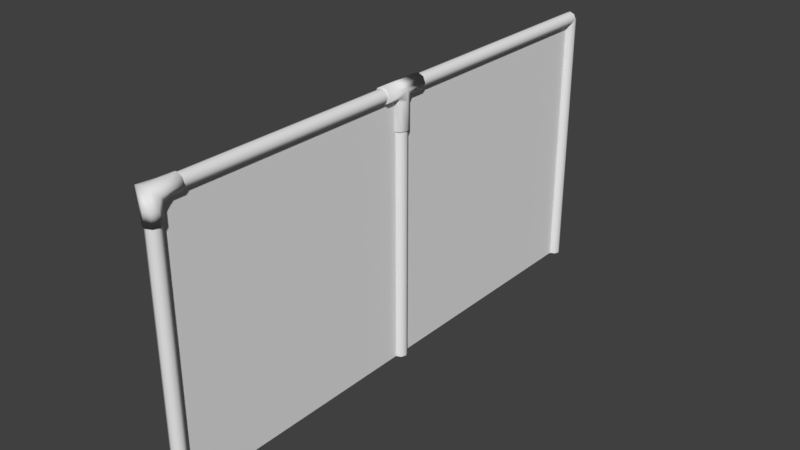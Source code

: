 # Source: fence_2_.blend  (saved by Blender 2.79.0; exported with 4.5.12 LTS)
import bpy
from mathutils import Matrix  # noqa: F401  (used for matrix-valued properties, if any)

bpy.ops.wm.read_factory_settings(use_empty=True)
scene = bpy.context.scene
scene.name = 'Scene'

# ---- collections
col_collection_1 = bpy.data.collections.new('Collection 1'); scene.collection.children.link(col_collection_1)

# ---- world
world_world = bpy.data.worlds.new('World'); scene.world = world_world
world_world.color = (0.05088, 0.05088, 0.05088)
world_world.use_sun_shadow = False
world_world.sun_shadow_jitter_overblur = 0.0
world_world.cycles.sampling_method = 'MANUAL'

# ---- meshes
me_cylinder_006 = bpy.data.meshes.new('Cylinder.006')
me_cylinder_006.from_pydata([(4.829e-17, -0.1175, -0.6876), (0.07071, -0.1175, -0.4862), (0.1, -0.1175, -3.647e-07), (0.07071, -0.1175, 0.4862), (-8.742e-09, -0.1175, 0.6876), (-0.07071, -0.1175, 0.4862), (-0.1, -0.1175, -4.03e-07), (-0.07071, -0.1175, -0.4862), (0.1, -0.000823, -2.766e-09), (0.07071, -0.07153, 0.6776), (0.07071, -0.07153, -0.6776), (-8.742e-09, -0.1008, 0.6776), (-8.742e-09, -0.1008, -0.6776), (-0.07071, -0.07153, 0.6776), (-0.07071, -0.07153, -0.6776), (-0.1, -0.000823, -2.766e-09), (0.0, 0.08869, -2.0), (1.828e-19, 0.09918, -1.99), (1.828e-19, 0.09918, 1.99), (4.657e-10, 0.08869, 2.0), (0.07071, 0.06989, -1.99), (0.0633, 0.06247, -2.0), (0.0633, 0.06247, 2.0), (0.07071, 0.06989, 1.99), (0.1, -0.000823, -1.99), (0.08951, -0.000823, -2.0), (0.08951, -0.000823, 2.0), (0.1, -0.000823, 1.99), (0.0633, -0.06412, -2.0), (0.07071, -0.07153, -1.99), (0.0633, -0.06412, 2.0), (0.07071, -0.07153, 1.99), (-6.752e-09, -0.09034, -2.0), (-8.742e-09, -0.1008, -1.99), (-6.519e-09, -0.09034, 2.0), (-8.742e-09, -0.1008, 1.99), (-0.0633, -0.06412, -2.0), (-0.07071, -0.07153, -1.99), (-0.0633, -0.06412, 2.0), (-0.07071, -0.07153, 1.99), (-0.1, -0.000823, -1.99), (-0.08951, -0.000823, -2.0), (-0.08951, -0.000823, 2.0), (-0.1, -0.000823, 1.99), (-0.07071, 0.06989, -1.99), (-0.0633, 0.06247, -2.0), (-0.0633, 0.06247, 2.0), (-0.07071, 0.06989, 1.99), (0.0, -0.4604, -0.6584), (1.223e-16, -0.4508, -0.6876), (0.06112, -0.4604, -0.4843), (0.07071, -0.4508, -0.4862), (0.0903, -0.4604, -1.517e-06), (0.1, -0.4508, -1.485e-06), (0.06112, -0.4604, 0.4843), (0.07071, -0.4508, 0.4862), (-4.657e-09, -0.4604, 0.6584), (-8.742e-09, -0.4508, 0.6876), (-0.06112, -0.4604, 0.4843), (-0.07071, -0.4508, 0.4862), (-0.0903, -0.4604, -1.556e-06), (-0.1, -0.4508, -1.523e-06), (-0.06112, -0.4604, -0.4843), (-0.07071, -0.4508, -0.4862)], [], [(24, 8, 10, 29), (7, 14, 12, 0), (29, 10, 12, 33), (33, 12, 14, 37), (37, 14, 15, 40), (47, 44, 40, 15, 43), (50, 52, 54, 56, 58, 60, 62, 48), (63, 7, 0, 49), (53, 2, 3, 55), (55, 3, 4, 57), (57, 4, 5, 59), (59, 5, 6, 61), (61, 6, 7, 63), (51, 1, 2, 53), (17, 18, 23, 20), (6, 15, 14, 7), (13, 39, 43, 15), (2, 8, 9, 3), (11, 35, 39, 13), (1, 10, 8, 2), (9, 31, 35, 11), (3, 9, 11, 4), (8, 27, 31, 9), (5, 13, 15, 6), (4, 11, 13, 5), (0, 12, 10, 1), (19, 46, 42, 38, 34, 30, 26, 22), (44, 47, 18, 17), (20, 23, 27, 8, 24), (49, 0, 1, 51), (21, 16, 17, 20), (19, 22, 23, 18), (25, 21, 20, 24), (22, 26, 27, 23), (28, 25, 24, 29), (26, 30, 31, 27), (32, 28, 29, 33), (30, 34, 35, 31), (36, 32, 33, 37), (34, 38, 39, 35), (41, 36, 37, 40), (38, 42, 43, 39), (45, 41, 40, 44), (42, 46, 47, 43), (16, 45, 44, 17), (46, 19, 18, 47), (50, 48, 49, 51), (52, 50, 51, 53), (54, 52, 53, 55), (56, 54, 55, 57), (58, 56, 57, 59), (60, 58, 59, 61), (62, 60, 61, 63), (48, 62, 63, 49), (21, 25, 28, 32, 36, 41, 45, 16)])
me_cylinder_006.polygons.foreach_set('use_smooth', [True] * 55)
_uv = me_cylinder_006.uv_layers.new(name='UVMap')
_uv.uv.foreach_set('vector', [0.1221, 0.342, 0.122, 0.5006, 0.1026, 0.4458, 0.1044, 0.342, 0.2288, 0.4625, 0.2182, 0.4462, 0.2371, 0.4448, 0.2395, 0.446, 0.1044, 0.342, 0.1026, 0.4458, 0.08363, 0.4444, 0.08676, 0.342, 0.2353, 0.342, 0.2371, 0.4448, 0.2182, 0.4462, 0.2165, 0.342, 0.2165, 0.342, 0.2182, 0.4462, 0.1988, 0.5009, 0.1987, 0.342, 0.1796, 0.658, 0.1796, 0.342, 0.1987, 0.342, 0.1988, 0.5009, 0.1985, 0.658, 0.03374, 0.4655, 0.02747, 0.5008, 0.02569, 0.5361, 0.02661, 0.5492, 0.2846, 0.5363, 0.2933, 0.501, 0.2978, 0.4657, 0.298, 0.4519, 0.3109, 0.4655, 0.2288, 0.4625, 0.2395, 0.446, 0.3182, 0.4495, 0.01575, 0.5008, 0.09404, 0.5006, 0.0923, 0.5385, 0.01276, 0.5363, 0.01276, 0.5363, 0.0923, 0.5385, 0.08172, 0.5548, 0.006973, 0.5515, 0.314, 0.5518, 0.2391, 0.5551, 0.2284, 0.5388, 0.3081, 0.5366, 0.3081, 0.5366, 0.2284, 0.5388, 0.2267, 0.5009, 0.305, 0.5011, 0.305, 0.5011, 0.2267, 0.5009, 0.2288, 0.4625, 0.3109, 0.4655, 0.009713, 0.4653, 0.09192, 0.4622, 0.09404, 0.5006, 0.01575, 0.5008, 0.1603, 0.342, 0.1602, 0.658, 0.1411, 0.658, 0.1412, 0.342, 0.2267, 0.5009, 0.1988, 0.5009, 0.2182, 0.4462, 0.2288, 0.4625, 0.2179, 0.5549, 0.2161, 0.658, 0.1985, 0.658, 0.1988, 0.5009, 0.09404, 0.5006, 0.122, 0.5006, 0.1028, 0.5546, 0.0923, 0.5385, 0.2367, 0.5563, 0.2336, 0.658, 0.2161, 0.658, 0.2179, 0.5549, 0.09192, 0.4622, 0.1026, 0.4458, 0.122, 0.5006, 0.09404, 0.5006, 0.1028, 0.5546, 0.1045, 0.658, 0.08579, 0.658, 0.08409, 0.5559, 0.0923, 0.5385, 0.1028, 0.5546, 0.08409, 0.5559, 0.08172, 0.5548, 0.122, 0.5006, 0.1221, 0.658, 0.1045, 0.658, 0.1028, 0.5546, 0.2284, 0.5388, 0.2179, 0.5549, 0.1988, 0.5009, 0.2267, 0.5009, 0.2391, 0.5551, 0.2367, 0.5563, 0.2179, 0.5549, 0.2284, 0.5388, 0.0812, 0.4456, 0.08363, 0.4444, 0.1026, 0.4458, 0.09192, 0.4622, 0.161, 0.6587, 0.179, 0.6587, 0.1966, 0.6587, 0.2127, 0.6588, 0.2201, 0.6588, 0.1181, 0.6588, 0.1257, 0.6588, 0.1429, 0.6588, 0.1796, 0.342, 0.1796, 0.658, 0.1605, 0.658, 0.1605, 0.342, 0.1412, 0.342, 0.1411, 0.658, 0.1221, 0.658, 0.122, 0.5006, 0.1221, 0.342, 0.002371, 0.4492, 0.0812, 0.4456, 0.09192, 0.4622, 0.009713, 0.4653, 0.1418, 0.3413, 0.1599, 0.3412, 0.1603, 0.342, 0.1412, 0.342, 0.161, 0.6587, 0.1429, 0.6588, 0.1411, 0.658, 0.1602, 0.658, 0.124, 0.3413, 0.1418, 0.3413, 0.1412, 0.342, 0.1221, 0.342, 0.1429, 0.6588, 0.1257, 0.6588, 0.1221, 0.658, 0.1411, 0.658, 0.1079, 0.3412, 0.124, 0.3413, 0.1221, 0.342, 0.1044, 0.342, 0.1257, 0.6588, 0.1181, 0.6588, 0.1045, 0.658, 0.1221, 0.658, 0.1003, 0.3412, 0.1079, 0.3412, 0.1044, 0.342, 0.08676, 0.342, 0.1181, 0.6588, 0.2201, 0.6588, 0.2336, 0.6588, 0.1046, 0.6588, 0.2028, 0.3412, 0.1003, 0.3412, 0.08678, 0.3412, 0.2164, 0.3412, 0.2201, 0.6588, 0.2127, 0.6588, 0.2161, 0.658, 0.2336, 0.658, 0.1952, 0.3412, 0.2028, 0.3412, 0.2165, 0.342, 0.1987, 0.342, 0.2127, 0.6588, 0.1966, 0.6587, 0.1985, 0.658, 0.2161, 0.658, 0.1778, 0.3412, 0.1952, 0.3412, 0.1987, 0.342, 0.1796, 0.342, 0.1966, 0.6587, 0.179, 0.6587, 0.1796, 0.658, 0.1985, 0.658, 0.1599, 0.3412, 0.1778, 0.3412, 0.1796, 0.342, 0.1605, 0.342, 0.179, 0.6587, 0.161, 0.6587, 0.1605, 0.658, 0.1796, 0.658, 0.03374, 0.4655, 0.298, 0.4519, 0.3205, 0.4496, 0.007323, 0.4654, 0.02747, 0.5008, 0.03374, 0.4655, 0.009713, 0.4653, 0.01575, 0.5008, 0.02569, 0.5361, 0.02747, 0.5008, 0.01575, 0.5008, 0.01276, 0.5363, 0.02661, 0.5492, 0.02569, 0.5361, 0.01276, 0.5363, 0.006973, 0.5515, 0.2846, 0.5363, 0.02661, 0.5492, 0.0048, 0.5514, 0.3104, 0.5365, 0.2933, 0.501, 0.2846, 0.5363, 0.3081, 0.5366, 0.305, 0.5011, 0.2978, 0.4657, 0.2933, 0.501, 0.305, 0.5011, 0.3109, 0.4655, 0.298, 0.4519, 0.2978, 0.4657, 0.3109, 0.4655, 0.3182, 0.4495, 0.1418, 0.3413, 0.124, 0.3413, 0.1079, 0.3412, 0.1003, 0.3412, 0.2028, 0.3412, 0.1952, 0.3412, 0.1778, 0.3412, 0.1599, 0.3412])
me_cylinder_006.use_remesh_preserve_volume = False
me_cylinder_006.use_remesh_preserve_attributes = False
me_cylinder_006.use_mirror_vertex_groups = False
me_cylinder_006.update()
me_cylinder_004 = bpy.data.meshes.new('Cylinder.004')
me_cylinder_004.from_pydata([(1.51e-11, 0.1209, -2.802), (1.591e-09, 0.3603, -0.954), (0.08547, 0.08547, -2.802), (0.08547, 0.3603, -0.6791), (0.1209, -5.288e-09, -2.802), (0.1209, 0.3603, -0.01556), (0.08547, -0.08547, -2.802), (0.08547, 0.3603, 0.648), (-1.055e-08, -0.1209, -2.802), (-8.975e-09, 0.3603, 0.9229), (-0.08547, -0.08547, -2.802), (-0.08547, 0.3603, 0.648), (-0.1209, 1.436e-09, -2.802), (-0.1209, 0.3603, -0.01556), (-0.08547, 0.08547, -2.802), (-0.08547, 0.3603, -0.6791), (1.51e-11, 0.1209, -1.411), (3.736e-09, 0.1209, -0.9383), (1.591e-09, 0.1812, -0.954), (0.08547, 0.1812, -0.6791), (0.1209, 0.08546, -0.6635), (0.08547, 0.08547, -1.411), (0.1209, 0.1812, -0.01556), (0.1709, -3.618e-09, 5.337e-08), (0.1209, -5.288e-09, -1.411), (0.08547, 0.1812, 0.648), (0.1209, -0.08546, 0.6635), (0.08547, -0.08547, -1.411), (-8.975e-09, 0.1812, 0.9229), (-1.121e-08, -0.1209, 0.9383), (-1.055e-08, -0.1209, -1.411), (-0.08547, 0.1812, 0.648), (-0.1209, -0.08546, 0.6635), (-0.08547, -0.08547, -1.411), (-0.1209, 0.1812, -0.01556), (-0.1709, 3.106e-09, 1.17e-09), (-0.1209, 1.436e-09, -1.411), (-0.08547, 0.1812, -0.6791), (-0.1209, 0.08546, -0.6635), (-0.08547, 0.08547, -1.411)], [], [(18, 1, 3, 19), (19, 3, 5, 22), (22, 5, 7, 25), (25, 7, 9, 28), (28, 9, 11, 31), (31, 11, 13, 34), (34, 13, 15, 37), (37, 15, 1, 18), (14, 39, 16, 0), (39, 38, 17, 16), (38, 37, 18, 17), (12, 36, 39, 14), (36, 35, 38, 39), (35, 34, 37, 38), (10, 33, 36, 12), (33, 32, 35, 36), (32, 31, 34, 35), (8, 30, 33, 10), (30, 29, 32, 33), (29, 28, 31, 32), (6, 27, 30, 8), (27, 26, 29, 30), (26, 25, 28, 29), (4, 24, 27, 6), (24, 23, 26, 27), (23, 22, 25, 26), (2, 21, 24, 4), (21, 20, 23, 24), (20, 19, 22, 23), (0, 16, 21, 2), (16, 17, 20, 21), (17, 18, 19, 20), (1, 15, 13, 11, 9, 7, 5, 3), (2, 4, 6, 8, 10, 12, 14, 0)])
me_cylinder_004.polygons.foreach_set('use_smooth', [True] * 34)
_uv = me_cylinder_004.uv_layers.new(name='UVMap')
_uv.uv.foreach_set('vector', [1.0, 0.75, 1.0, 1.0, 0.875, 1.0, 0.875, 0.75, 0.875, 0.75, 0.875, 1.0, 0.75, 1.0, 0.75, 0.75, 0.75, 0.75, 0.75, 1.0, 0.625, 1.0, 0.625, 0.75, 0.625, 0.75, 0.625, 1.0, 0.5, 1.0, 0.5, 0.75, 0.5, 0.75, 0.5, 1.0, 0.375, 1.0, 0.375, 0.75, 0.375, 0.75, 0.375, 1.0, 0.25, 1.0, 0.25, 0.75, 0.25, 0.75, 0.25, 1.0, 0.125, 1.0, 0.125, 0.75, 0.125, 0.75, 0.125, 1.0, 0.0, 1.0, 0.0, 0.75, 0.125, 0.0, 0.125, 0.25, 0.0, 0.25, 0.0, 0.0, 0.125, 0.25, 0.125, 0.5, 0.0, 0.5, 0.0, 0.25, 0.125, 0.5, 0.125, 0.75, 0.0, 0.75, 0.0, 0.5, 0.25, 0.0, 0.25, 0.25, 0.125, 0.25, 0.125, 0.0, 0.25, 0.25, 0.25, 0.5, 0.125, 0.5, 0.125, 0.25, 0.25, 0.5, 0.25, 0.75, 0.125, 0.75, 0.125, 0.5, 0.375, 0.0, 0.375, 0.25, 0.25, 0.25, 0.25, 0.0, 0.375, 0.25, 0.375, 0.5, 0.25, 0.5, 0.25, 0.25, 0.375, 0.5, 0.375, 0.75, 0.25, 0.75, 0.25, 0.5, 0.5, 0.0, 0.5, 0.25, 0.375, 0.25, 0.375, 0.0, 0.5, 0.25, 0.5, 0.5, 0.375, 0.5, 0.375, 0.25, 0.5, 0.5, 0.5, 0.75, 0.375, 0.75, 0.375, 0.5, 0.625, 0.0, 0.625, 0.25, 0.5, 0.25, 0.5, 0.0, 0.625, 0.25, 0.625, 0.5, 0.5, 0.5, 0.5, 0.25, 0.625, 0.5, 0.625, 0.75, 0.5, 0.75, 0.5, 0.5, 0.75, 0.0, 0.75, 0.25, 0.625, 0.25, 0.625, 0.0, 0.75, 0.25, 0.75, 0.5, 0.625, 0.5, 0.625, 0.25, 0.75, 0.5, 0.75, 0.75, 0.625, 0.75, 0.625, 0.5, 0.875, 0.0, 0.875, 0.25, 0.75, 0.25, 0.75, 0.0, 0.875, 0.25, 0.875, 0.5, 0.75, 0.5, 0.75, 0.25, 0.875, 0.5, 0.875, 0.75, 0.75, 0.75, 0.75, 0.5, 1.0, 0.0, 1.0, 0.25, 0.875, 0.25, 0.875, 0.0, 1.0, 0.25, 1.0, 0.5, 0.875, 0.5, 0.875, 0.25, 1.0, 0.5, 1.0, 0.75, 0.875, 0.75, 0.875, 0.5, 0.09111, 4.78e-05, 0.1288, 0.1489, 0.1288, 0.5034, 0.09111, 0.8559, 0.03777, 1.0, 4.817e-05, 0.8511, 4.78e-05, 0.4966, 0.03777, 0.1441, 0.2481, 0.03495, 0.2481, 0.0843, 0.2132, 0.1192, 0.1638, 0.1192, 0.1289, 0.0843, 0.1289, 0.03495, 0.1638, 4.782e-05, 0.2132, 4.78e-05])
me_cylinder_004.use_remesh_preserve_volume = False
me_cylinder_004.use_remesh_preserve_attributes = False
me_cylinder_004.use_mirror_vertex_groups = False
me_cylinder_004.update()
me_cylinder_003 = bpy.data.meshes.new('Cylinder.003')
me_cylinder_003.from_pydata([(0.0, 0.1, -2.0), (0.0, 0.1, 2.0), (0.07071, 0.07071, -2.0), (0.07071, 0.07071, 2.0), (0.1, -4.371e-09, -2.0), (0.1, -4.371e-09, 2.0), (0.07071, -0.07071, -2.0), (0.07071, -0.07071, 2.0), (-8.742e-09, -0.1, -2.0), (-8.742e-09, -0.1, 2.0), (-0.07071, -0.07071, -2.0), (-0.07071, -0.07071, 2.0), (-0.1, 1.192e-09, -2.0), (-0.1, 1.192e-09, 2.0), (-0.07071, 0.07071, -2.0), (-0.07071, 0.07071, 2.0)], [], [(0, 1, 3, 2), (2, 3, 5, 4), (4, 5, 7, 6), (6, 7, 9, 8), (8, 9, 11, 10), (10, 11, 13, 12), (12, 13, 15, 14), (14, 15, 1, 0)])
me_cylinder_003.polygons.foreach_set('use_smooth', [True] * 8)
_uv = me_cylinder_003.uv_layers.new(name='UVMap')
_uv.uv.foreach_set('vector', [1.0, 0.0, 1.0, 1.0, 0.875, 1.0, 0.875, 0.0, 0.875, 0.0, 0.875, 1.0, 0.75, 1.0, 0.75, 0.0, 0.75, 0.0, 0.75, 1.0, 0.625, 1.0, 0.625, 0.0, 0.625, 0.0, 0.625, 1.0, 0.5, 1.0, 0.5, 0.0, 0.5, 0.0, 0.5, 1.0, 0.375, 1.0, 0.375, 0.0, 0.375, 0.0, 0.375, 1.0, 0.25, 1.0, 0.25, 0.0, 0.25, 0.0, 0.25, 1.0, 0.125, 1.0, 0.125, 0.0, 0.125, 0.0, 0.125, 1.0, 0.0, 1.0, 0.0, 0.0])
me_cylinder_003.use_remesh_preserve_volume = False
me_cylinder_003.use_remesh_preserve_attributes = False
me_cylinder_003.use_mirror_vertex_groups = False
me_cylinder_003.update()
me_cylinder_002 = bpy.data.meshes.new('Cylinder.002')
me_cylinder_002.from_pydata([(0.0, 0.1, -2.0), (0.0, 0.1, 2.0), (0.07071, 0.07071, -2.0), (0.07071, 0.07071, 2.0), (0.1, -4.371e-09, -2.0), (0.1, -4.371e-09, 2.0), (0.07071, -0.07071, -2.0), (0.07071, -0.07071, 2.0), (-8.742e-09, -0.1, -2.0), (-8.742e-09, -0.1, 2.0), (-0.07071, -0.07071, -2.0), (-0.07071, -0.07071, 2.0), (-0.1, 1.192e-09, -2.0), (-0.1, 1.192e-09, 2.0), (-0.07071, 0.07071, -2.0), (-0.07071, 0.07071, 2.0)], [], [(0, 1, 3, 2), (2, 3, 5, 4), (4, 5, 7, 6), (6, 7, 9, 8), (8, 9, 11, 10), (10, 11, 13, 12), (12, 13, 15, 14), (14, 15, 1, 0)])
me_cylinder_002.polygons.foreach_set('use_smooth', [True] * 8)
_uv = me_cylinder_002.uv_layers.new(name='UVMap')
_uv.uv.foreach_set('vector', [1.0, 0.0, 1.0, 1.0, 0.875, 1.0, 0.875, 0.0, 0.875, 0.0, 0.875, 1.0, 0.75, 1.0, 0.75, 0.0, 0.75, 0.0, 0.75, 1.0, 0.625, 1.0, 0.625, 0.0, 0.625, 0.0, 0.625, 1.0, 0.5, 1.0, 0.5, 0.0, 0.5, 0.0, 0.5, 1.0, 0.375, 1.0, 0.375, 0.0, 0.375, 0.0, 0.375, 1.0, 0.25, 1.0, 0.25, 0.0, 0.25, 0.0, 0.25, 1.0, 0.125, 1.0, 0.125, 0.0, 0.125, 0.0, 0.125, 1.0, 0.0, 1.0, 0.0, 0.0])
me_cylinder_002.use_remesh_preserve_volume = False
me_cylinder_002.use_remesh_preserve_attributes = False
me_cylinder_002.use_mirror_vertex_groups = False
me_cylinder_002.update()
me_cylinder_001 = bpy.data.meshes.new('Cylinder.001')
me_cylinder_001.from_pydata([(0.0, 0.1, -2.0), (0.0, 0.1, 2.0), (0.07071, 0.07071, -2.0), (0.07071, 0.07071, 2.0), (0.1, -4.371e-09, -2.0), (0.1, -4.371e-09, 2.0), (0.07071, -0.07071, -2.0), (0.07071, -0.07071, 2.0), (-8.742e-09, -0.1, -2.0), (-8.742e-09, -0.1, 2.0), (-0.07071, -0.07071, -2.0), (-0.07071, -0.07071, 2.0), (-0.1, 1.192e-09, -2.0), (-0.1, 1.192e-09, 2.0), (-0.07071, 0.07071, -2.0), (-0.07071, 0.07071, 2.0)], [], [(0, 1, 3, 2), (2, 3, 5, 4), (4, 5, 7, 6), (6, 7, 9, 8), (8, 9, 11, 10), (10, 11, 13, 12), (12, 13, 15, 14), (14, 15, 1, 0)])
me_cylinder_001.polygons.foreach_set('use_smooth', [True] * 8)
_uv = me_cylinder_001.uv_layers.new(name='UVMap')
_uv.uv.foreach_set('vector', [1.0, 0.0, 1.0, 1.0, 0.875, 1.0, 0.875, 0.0, 0.875, 0.0, 0.875, 1.0, 0.75, 1.0, 0.75, 0.0, 0.75, 0.0, 0.75, 1.0, 0.625, 1.0, 0.625, 0.0, 0.625, 0.0, 0.625, 1.0, 0.5, 1.0, 0.5, 0.0, 0.5, 0.0, 0.5, 1.0, 0.375, 1.0, 0.375, 0.0, 0.375, 0.0, 0.375, 1.0, 0.25, 1.0, 0.25, 0.0, 0.25, 0.0, 0.25, 1.0, 0.125, 1.0, 0.125, 0.0, 0.125, 0.0, 0.125, 1.0, 0.0, 1.0, 0.0, 0.0])
me_cylinder_001.use_remesh_preserve_volume = False
me_cylinder_001.use_remesh_preserve_attributes = False
me_cylinder_001.use_mirror_vertex_groups = False
me_cylinder_001.update()
me_cylinder = bpy.data.meshes.new('Cylinder')
me_cylinder.from_pydata([(0.0, 0.1, -2.0), (0.0, 0.1, 2.0), (0.07071, 0.07071, -2.0), (0.07071, 0.07071, 2.0), (0.1, -4.371e-09, -2.0), (0.1, -4.371e-09, 2.0), (0.07071, -0.07071, -2.0), (0.07071, -0.07071, 2.0), (-8.742e-09, -0.1, -2.0), (-8.742e-09, -0.1, 2.0), (-0.07071, -0.07071, -2.0), (-0.07071, -0.07071, 2.0), (-0.1, 1.192e-09, -2.0), (-0.1, 1.192e-09, 2.0), (-0.07071, 0.07071, -2.0), (-0.07071, 0.07071, 2.0)], [], [(0, 1, 3, 2), (2, 3, 5, 4), (4, 5, 7, 6), (6, 7, 9, 8), (8, 9, 11, 10), (10, 11, 13, 12), (12, 13, 15, 14), (14, 15, 1, 0)])
me_cylinder.polygons.foreach_set('use_smooth', [True] * 8)
_uv = me_cylinder.uv_layers.new(name='UVMap')
_uv.uv.foreach_set('vector', [1.0, 0.0, 1.0, 1.0, 0.875, 1.0, 0.875, 0.0, 0.875, 0.0, 0.875, 1.0, 0.75, 1.0, 0.75, 0.0, 0.75, 0.0, 0.75, 1.0, 0.625, 1.0, 0.625, 0.0, 0.625, 0.0, 0.625, 1.0, 0.5, 1.0, 0.5, 0.0, 0.5, 0.0, 0.5, 1.0, 0.375, 1.0, 0.375, 0.0, 0.375, 0.0, 0.375, 1.0, 0.25, 1.0, 0.25, 0.0, 0.25, 0.0, 0.25, 1.0, 0.125, 1.0, 0.125, 0.0, 0.125, 0.0, 0.125, 1.0, 0.0, 1.0, 0.0, 0.0])
me_cylinder.use_remesh_preserve_volume = False
me_cylinder.use_remesh_preserve_attributes = False
me_cylinder.use_mirror_vertex_groups = False
me_cylinder.update()
me_plane = bpy.data.meshes.new('Plane')
me_plane.from_pydata([(-2.0, -2.0, 0.0), (2.0, -2.0, 0.0), (-2.0, 2.0, 0.0), (2.0, 2.0, 0.0)], [], [(0, 1, 3, 2)])
me_plane.polygons.foreach_set('use_smooth', [True] * 1)
_uv = me_plane.uv_layers.new(name='UVMap')
_uv.uv.foreach_set('vector', [0.0, 0.0, 1.0, 0.0, 1.0, 1.0, 0.0, 1.0])
me_plane.use_remesh_preserve_volume = False
me_plane.use_remesh_preserve_attributes = False
me_plane.use_mirror_vertex_groups = False
me_plane.update()

# ---- objects
ob_cylinder_006 = bpy.data.objects.new('Cylinder.006', me_cylinder_006)
ob_cylinder_004 = bpy.data.objects.new('Cylinder.004', me_cylinder_004)
ob_cylinder_003 = bpy.data.objects.new('Cylinder.003', me_cylinder_003)
ob_cylinder_002 = bpy.data.objects.new('Cylinder.002', me_cylinder_002)
ob_cylinder_001 = bpy.data.objects.new('Cylinder.001', me_cylinder_001)
ob_cylinder = bpy.data.objects.new('Cylinder', me_cylinder)
ob_plane = bpy.data.objects.new('Plane', me_plane)

# ---- transforms, parenting, visibility, modifiers, constraints
ob_cylinder_006.location = (0.0, 0.0, 4.0)
ob_cylinder_006.rotation_euler = (-4.712, 2.22e-16, 2.22e-16)
ob_cylinder_006.scale = (1.214, 1.214, 0.1766)
ob_cylinder_006.lineart.crease_threshold = 0.0
ob_cylinder_004.location = (0.0, -4.0, 4.0)
ob_cylinder_004.scale = (1.0, 1.0, 0.1288)
ob_cylinder_004.lineart.crease_threshold = 0.0
ob_cylinder_003.location = (0.0, 0.0, 4.0)
ob_cylinder_003.rotation_euler = (-1.571, -2.22e-16, 2.22e-16)
ob_cylinder_003.scale = (1.0, 1.0, 2.0)
ob_cylinder_003.lineart.crease_threshold = 0.0
ob_cylinder_002.location = (0.0, -4.0, 2.0)
ob_cylinder_002.lineart.crease_threshold = 0.0
ob_cylinder_001.location = (0.0, 4.0, 2.0)
ob_cylinder_001.lineart.crease_threshold = 0.0
ob_cylinder.location = (0.0, 0.0, 2.0)
ob_cylinder.lineart.crease_threshold = 0.0
ob_plane.location = (0.0, 0.0, 2.0)
ob_plane.rotation_euler = (1.571, -0.0, 1.571)
ob_plane.scale = (2.0, 1.0, 1.0)
ob_plane.lineart.crease_threshold = 0.0

# ---- collection membership
col_collection_1.objects.link(ob_cylinder_006)
col_collection_1.objects.link(ob_cylinder_004)
col_collection_1.objects.link(ob_cylinder_003)
col_collection_1.objects.link(ob_cylinder_002)
col_collection_1.objects.link(ob_cylinder_001)
col_collection_1.objects.link(ob_cylinder)
col_collection_1.objects.link(ob_plane)

# ---- scene / render settings (as saved in the file)
scene.frame_start = 1; scene.frame_end = 250; scene.frame_set(0)
scene.render.engine = 'BLENDER_EEVEE_NEXT'
scene.render.resolution_percentage = 50
scene.render.dither_intensity = 0.0
scene.cycles.use_denoising = False
scene.cycles.samples = 128
scene.cycles.sampling_pattern = 'TABULATED_SOBOL'
scene.cycles.use_adaptive_sampling = False
scene.cycles.use_light_tree = False
scene.cycles.blur_glossy = 0.0
scene.cycles.sample_clamp_indirect = 0.0
scene.view_settings.view_transform = 'Standard'
bpy.context.view_layer.update()

# ---- added for rendering (the .blend has no active camera and no usable light): camera, sun
cam_auto = bpy.data.cameras.new('AutoCamera')
cam_auto.lens = 50.0
cam_auto.sensor_width = 36.0
cam_auto.clip_end = 1000.0
ob_auto_camera = bpy.data.objects.new('AutoCamera', cam_auto)
scene.collection.objects.link(ob_auto_camera)
ob_auto_camera.location = (8.51413, -10.2274, 8.87173)
ob_auto_camera.rotation_euler = (1.09748, -7.21219e-08, 0.694738)
scene.camera = ob_auto_camera
light_auto_sun = bpy.data.lights.new('AutoSun', 'SUN')
light_auto_sun.energy = 3.0
light_auto_sun.angle = 0.0523599
ob_auto_sun = bpy.data.objects.new('AutoSun', light_auto_sun)
scene.collection.objects.link(ob_auto_sun)
ob_auto_sun.rotation_euler = (0.872665, 0.174533, 0.523599)
bpy.context.view_layer.update()
